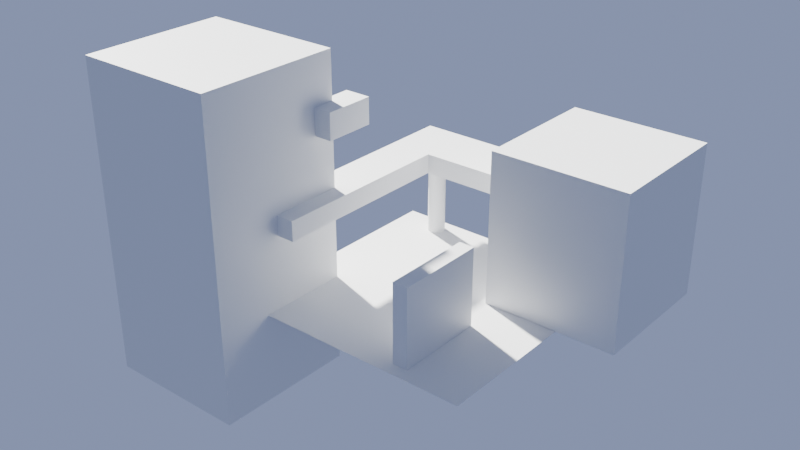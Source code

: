 # Source: GPT-image-3D.blend  (saved by Blender 4.3.34; exported with 4.5.12 LTS)
import bpy
from mathutils import Matrix  # noqa: F401  (used for matrix-valued properties, if any)

bpy.ops.wm.read_factory_settings(use_empty=True)
scene = bpy.context.scene
scene.name = 'Scene'

# ---- collections
col_collection = bpy.data.collections.new('Collection'); scene.collection.children.link(col_collection)

# ---- images (referenced by path relative to the original .blend; pixels are not part of the script)
import os
ASSET_DIR = os.environ.get("B2B_ASSET_DIR", "")  # directory of the original .blend (textures are referenced by path, not embedded)
HERE = os.path.dirname(os.path.abspath(__file__))  # packed textures are extracted next to this script under _unpacked/

def load_image(name, relpath, width, height, colorspace="sRGB"):
    """Load a texture the original file referenced (path relative to the .blend, or extracted next to this script)."""
    p = next((c for c in (os.path.join(HERE, relpath), os.path.join(ASSET_DIR, relpath)) if relpath and os.path.exists(c)), "")
    if p:
        img = bpy.data.images.load(p, check_existing=True)
        img.name = name
    else:  # same state as the original file: an image datablock whose file is absent (Cycles renders it pink)
        img = bpy.data.images.new(name, width, height)
        img.source = "FILE"
        img.filepath = "//" + (relpath or name)
    img.colorspace_settings.name = colorspace
    return img
img_bake_large = load_image('Bake Large', '', 8192, 8192, 'sRGB')

# ---- materials (node trees are filled in below, after node groups)
mat_bakedlights = bpy.data.materials.new('BakedLights')

# ---- material node trees
mat_bakedlights.use_nodes = True; mat_bakedlights.node_tree.nodes.clear()
_N = mat_bakedlights.node_tree.nodes; _L = mat_bakedlights.node_tree.links
n0 = _N.new('ShaderNodeBsdfPrincipled'); n0.name = 'Principled BSDF'; n0.location = (10, 300)
n1 = _N.new('ShaderNodeOutputMaterial'); n1.name = 'Material Output'; n1.location = (300, 300)
n2 = _N.new('ShaderNodeTexImage'); n2.name = 'Image Texture'; n2.location = (2, 601)
n2.image = img_bake_large
_L.new(n0.outputs[0], n1.inputs[0])
n1.is_active_output = True

# ---- world
world_world = bpy.data.worlds.new('World'); scene.world = world_world
world_world.use_nodes = True; world_world.node_tree.nodes.clear()
_N = world_world.node_tree.nodes; _L = world_world.node_tree.links
n0 = _N.new('ShaderNodeOutputWorld'); n0.name = 'World Output'; n0.location = (300, 300)
n1 = _N.new('ShaderNodeBackground'); n1.name = 'Background'; n1.location = (10, 300)
n1.inputs[0].default_value = (0.2502, 0.305, 0.5029, 1.0)
_L.new(n1.outputs[0], n0.inputs[0])
n0.is_active_output = True
world_world.color = (0.05088, 0.05088, 0.05088)
world_world.sun_shadow_jitter_overblur = 0.0

# ---- lights
light_sun = bpy.data.lights.new('Sun', 'SUN')
light_sun.color = (1.0, 0.995, 0.95)
light_sun.angle = 0.05236
light_sun.energy = 20.0

# ---- meshes
me_plane = bpy.data.meshes.new('Plane')
me_plane.from_pydata([(-9.0, -9.0, 0.0), (9.0, -9.0, 0.0), (-9.0, 9.0, 0.0), (9.0, 9.0, 0.0), (-8.451, -7.76, 5.382), (-8.451, -7.76, 6.846), (-8.451, 10.36, 5.382), (-8.451, 10.36, 6.846), (-5.19, -7.76, 5.382), (-5.19, -7.76, 6.846), (-5.19, 10.36, 5.382), (-5.19, 10.36, 6.846), (-8.451, 6.017, 5.382), (-8.451, 6.017, 6.846), (-5.19, 6.017, 5.382), (-5.19, 6.017, 6.846), (5.833, 10.36, 6.846), (5.833, 10.36, 5.382), (5.833, 6.017, 5.382), (5.833, 6.017, 6.846), (3.517, 1.327, 0.0193), (3.517, 1.327, 11.07), (3.517, 11.08, 0.0193), (3.517, 11.08, 11.07), (13.27, 1.327, 0.0193), (13.27, 1.327, 11.07), (13.27, 11.08, 0.0193), (13.27, 11.08, 11.07), (3.36, -8.078, -0.4269), (3.36, -8.078, 5.762), (3.36, -1.548, -0.4269), (3.36, -1.548, 5.762), (4.464, -8.078, -0.4269), (4.464, -8.078, 5.762), (4.464, -1.548, -0.4269), (4.464, -1.548, 5.762), (-17.23, -13.06, -6.564), (-17.23, -13.06, 16.54), (-17.23, -2.349, -6.564), (-17.23, -2.349, 16.54), (-6.518, -13.06, -6.564), (-6.518, -13.06, 16.54), (-6.518, -2.349, -6.564), (-6.518, -2.349, 16.54), (-7.135, -4.013, 11.08), (-7.135, -4.013, 13.02), (-5.19, -4.013, 11.08), (-5.19, -4.013, 13.02), (-7.135, -0.2947, 11.08), (-7.135, -0.2947, 13.02), (-5.19, -0.2947, 11.08), (-5.19, -0.2947, 13.02), (-5.673, 8.362, -0.6855), (-5.673, 8.362, 6.099), (-5.547, 8.35, -0.6855), (-5.547, 8.35, 6.099), (-5.426, 8.313, -0.6855), (-5.426, 8.313, 6.099), (-5.315, 8.253, -0.6855), (-5.315, 8.253, 6.099), (-5.217, 8.173, -0.6855), (-5.217, 8.173, 6.099), (-5.137, 8.076, -0.6855), (-5.137, 8.076, 6.099), (-5.078, 7.964, -0.6855), (-5.078, 7.964, 6.099), (-5.041, 7.844, -0.6855), (-5.041, 7.844, 6.099), (-5.029, 7.718, -0.6855), (-5.029, 7.718, 6.099), (-5.041, 7.592, -0.6855), (-5.041, 7.592, 6.099), (-5.078, 7.471, -0.6855), (-5.078, 7.471, 6.099), (-5.137, 7.36, -0.6855), (-5.137, 7.36, 6.099), (-5.217, 7.263, -0.6855), (-5.217, 7.263, 6.099), (-5.315, 7.182, -0.6855), (-5.315, 7.182, 6.099), (-5.426, 7.123, -0.6855), (-5.426, 7.123, 6.099), (-5.547, 7.086, -0.6855), (-5.547, 7.086, 6.099), (-5.673, 7.074, -0.6855), (-5.673, 7.074, 6.099), (-5.798, 7.086, -0.6855), (-5.798, 7.086, 6.099), (-5.919, 7.123, -0.6855), (-5.919, 7.123, 6.099), (-6.031, 7.182, -0.6855), (-6.031, 7.182, 6.099), (-6.128, 7.263, -0.6855), (-6.128, 7.263, 6.099), (-6.208, 7.36, -0.6855), (-6.208, 7.36, 6.099), (-6.268, 7.471, -0.6855), (-6.268, 7.471, 6.099), (-6.304, 7.592, -0.6855), (-6.304, 7.592, 6.099), (-6.317, 7.718, -0.6855), (-6.317, 7.718, 6.099), (-6.304, 7.844, -0.6855), (-6.304, 7.844, 6.099), (-6.268, 7.964, -0.6855), (-6.268, 7.964, 6.099), (-6.208, 8.076, -0.6855), (-6.208, 8.076, 6.099), (-6.128, 8.173, -0.6855), (-6.128, 8.173, 6.099), (-6.031, 8.253, -0.6855), (-6.031, 8.253, 6.099), (-5.919, 8.313, -0.6855), (-5.919, 8.313, 6.099), (-5.798, 8.35, -0.6855), (-5.798, 8.35, 6.099)], [], [(0, 1, 3, 2), (12, 13, 7, 6), (6, 7, 11, 10), (14, 15, 9, 8), (8, 9, 5, 4), (12, 14, 8, 4), (15, 13, 5, 9), (11, 7, 13, 15), (6, 10, 14, 12), (10, 11, 16, 17), (4, 5, 13, 12), (17, 16, 19, 18), (11, 15, 19, 16), (14, 10, 17, 18), (15, 14, 18, 19), (20, 21, 23, 22), (22, 23, 27, 26), (26, 27, 25, 24), (24, 25, 21, 20), (22, 26, 24, 20), (27, 23, 21, 25), (28, 29, 31, 30), (30, 31, 35, 34), (34, 35, 33, 32), (32, 33, 29, 28), (30, 34, 32, 28), (35, 31, 29, 33), (36, 37, 39, 38), (38, 39, 43, 42), (42, 43, 41, 40), (40, 41, 37, 36), (38, 42, 40, 36), (43, 39, 37, 41), (50, 51, 47, 46), (46, 47, 45, 44), (48, 50, 46, 44), (51, 49, 45, 47), (49, 51, 50, 48), (44, 45, 49, 48), (52, 53, 55, 54), (54, 55, 57, 56), (56, 57, 59, 58), (58, 59, 61, 60), (60, 61, 63, 62), (62, 63, 65, 64), (64, 65, 67, 66), (66, 67, 69, 68), (68, 69, 71, 70), (70, 71, 73, 72), (72, 73, 75, 74), (74, 75, 77, 76), (76, 77, 79, 78), (78, 79, 81, 80), (80, 81, 83, 82), (82, 83, 85, 84), (84, 85, 87, 86), (86, 87, 89, 88), (88, 89, 91, 90), (90, 91, 93, 92), (92, 93, 95, 94), (94, 95, 97, 96), (96, 97, 99, 98), (98, 99, 101, 100), (100, 101, 103, 102), (102, 103, 105, 104), (104, 105, 107, 106), (106, 107, 109, 108), (108, 109, 111, 110), (110, 111, 113, 112), (55, 53, 115, 113, 111, 109, 107, 105, 103, 101, 99, 97, 95, 93, 91, 89, 87, 85, 83, 81, 79, 77, 75, 73, 71, 69, 67, 65, 63, 61, 59, 57), (112, 113, 115, 114), (114, 115, 53, 52), (52, 54, 56, 58, 60, 62, 64, 66, 68, 70, 72, 74, 76, 78, 80, 82, 84, 86, 88, 90, 92, 94, 96, 98, 100, 102, 104, 106, 108, 110, 112, 114)])
_uv = me_plane.uv_layers.new(name='UVMap')
_uv.uv.foreach_set('vector', [0.008164, 0.2813, 0.008164, 0.008164, 0.2813, 0.008164, 0.2813, 0.2813, 0.9918, 0.7325, 0.9696, 0.7325, 0.9696, 0.6665, 0.9918, 0.6665, 0.2635, 0.5142, 0.2413, 0.5142, 0.2413, 0.4648, 0.2635, 0.4648, 0.8963, 0.2172, 0.8741, 0.2172, 0.8741, 0.008164, 0.8963, 0.008164, 0.4103, 0.8949, 0.3881, 0.8949, 0.3881, 0.8454, 0.4103, 0.8454, 0.5145, 0.2172, 0.465, 0.2172, 0.465, 0.008164, 0.5145, 0.008164, 0.05766, 0.5067, 0.008164, 0.5067, 0.008164, 0.2977, 0.05766, 0.2977, 0.05766, 0.5727, 0.008164, 0.5727, 0.008164, 0.5067, 0.05766, 0.5067, 0.5145, 0.2832, 0.465, 0.2832, 0.465, 0.2172, 0.5145, 0.2172, 0.2635, 0.4648, 0.2413, 0.4648, 0.2413, 0.2977, 0.2635, 0.2977, 0.9918, 0.9415, 0.9696, 0.9415, 0.9696, 0.7325, 0.9918, 0.7325, 0.8236, 0.2582, 0.8014, 0.2582, 0.8014, 0.1922, 0.8236, 0.1922, 0.05766, 0.5727, 0.05766, 0.5067, 0.2249, 0.5067, 0.2249, 0.5727, 0.465, 0.2172, 0.465, 0.2832, 0.2977, 0.2832, 0.2977, 0.2172, 0.9126, 0.008164, 0.9348, 0.008164, 0.9348, 0.1755, 0.9126, 0.1755, 0.4765, 0.8342, 0.4765, 0.6665, 0.6246, 0.6665, 0.6246, 0.8342, 0.8054, 0.8342, 0.8054, 0.6665, 0.9533, 0.6665, 0.9533, 0.8342, 0.6409, 0.8342, 0.6409, 0.6665, 0.789, 0.6665, 0.789, 0.8342, 0.7097, 0.1759, 0.7097, 0.008164, 0.8577, 0.008164, 0.8577, 0.1759, 0.9824, 0.2995, 0.9824, 0.4476, 0.8343, 0.4476, 0.8343, 0.2995, 0.9824, 0.4639, 0.9824, 0.612, 0.8343, 0.612, 0.8343, 0.4639, 0.2808, 0.8036, 0.1869, 0.8036, 0.1869, 0.7045, 0.2808, 0.7045, 0.5639, 0.281, 0.5639, 0.187, 0.5806, 0.187, 0.5806, 0.281, 0.2808, 0.6882, 0.1869, 0.6882, 0.1869, 0.589, 0.2808, 0.589, 0.5308, 0.281, 0.5308, 0.187, 0.5475, 0.187, 0.5475, 0.281, 0.2037, 0.919, 0.1869, 0.919, 0.1869, 0.8199, 0.2037, 0.8199, 0.2367, 0.919, 0.22, 0.919, 0.22, 0.8199, 0.2367, 0.8199, 0.2977, 0.6502, 0.2977, 0.2995, 0.4602, 0.2995, 0.4602, 0.6502, 0.008164, 0.9397, 0.008164, 0.589, 0.1706, 0.589, 0.1706, 0.9397, 0.4765, 0.6502, 0.4765, 0.2995, 0.6391, 0.2995, 0.6391, 0.6502, 0.6554, 0.6502, 0.6554, 0.2995, 0.818, 0.2995, 0.818, 0.6502, 0.6933, 0.008164, 0.6933, 0.1707, 0.5308, 0.1707, 0.5308, 0.008164, 0.4602, 0.6665, 0.4602, 0.829, 0.2977, 0.829, 0.2977, 0.6665, 0.7392, 0.2486, 0.7097, 0.2486, 0.7097, 0.1922, 0.7392, 0.1922, 0.2708, 0.5601, 0.2413, 0.5601, 0.2413, 0.5306, 0.2708, 0.5306, 0.6265, 0.2435, 0.5969, 0.2435, 0.5969, 0.187, 0.6265, 0.187, 0.6723, 0.2435, 0.6428, 0.2435, 0.6428, 0.187, 0.6723, 0.187, 0.4267, 0.8454, 0.4562, 0.8454, 0.4562, 0.8749, 0.4267, 0.8749, 0.785, 0.2486, 0.7555, 0.2486, 0.7555, 0.1922, 0.785, 0.1922, 0.365, 0.9483, 0.365, 0.8454, 0.3669, 0.8454, 0.3669, 0.9483, 0.3669, 0.9483, 0.3669, 0.8454, 0.3687, 0.8454, 0.3687, 0.9483, 0.3687, 0.9483, 0.3687, 0.8454, 0.3704, 0.8454, 0.3704, 0.9483, 0.3704, 0.9483, 0.3704, 0.8454, 0.3718, 0.8454, 0.3718, 0.9483, 0.3278, 0.9483, 0.3278, 0.8454, 0.3293, 0.8454, 0.3293, 0.9483, 0.3293, 0.9483, 0.3293, 0.8454, 0.331, 0.8454, 0.331, 0.9483, 0.331, 0.9483, 0.331, 0.8454, 0.3328, 0.8454, 0.3328, 0.9483, 0.3328, 0.9483, 0.3328, 0.8454, 0.3347, 0.8454, 0.3347, 0.9483, 0.3347, 0.9483, 0.3347, 0.8454, 0.3366, 0.8454, 0.3366, 0.9483, 0.3366, 0.9483, 0.3366, 0.8454, 0.3385, 0.8454, 0.3385, 0.9483, 0.3385, 0.9483, 0.3385, 0.8454, 0.3402, 0.8454, 0.3402, 0.9483, 0.3402, 0.9483, 0.3402, 0.8454, 0.3416, 0.8454, 0.3416, 0.9483, 0.2531, 0.9229, 0.2531, 0.8199, 0.2546, 0.8199, 0.2546, 0.9229, 0.2546, 0.9229, 0.2546, 0.8199, 0.2562, 0.8199, 0.2562, 0.9229, 0.2562, 0.9229, 0.2562, 0.8199, 0.2581, 0.8199, 0.2581, 0.9229, 0.2581, 0.9229, 0.2581, 0.8199, 0.26, 0.8199, 0.26, 0.9229, 0.26, 0.9229, 0.26, 0.8199, 0.2619, 0.8199, 0.2619, 0.9229, 0.2619, 0.9229, 0.2619, 0.8199, 0.2637, 0.8199, 0.2637, 0.9229, 0.2637, 0.9229, 0.2637, 0.8199, 0.2654, 0.8199, 0.2654, 0.9229, 0.2654, 0.9229, 0.2654, 0.8199, 0.2669, 0.8199, 0.2669, 0.9229, 0.2977, 0.9483, 0.2977, 0.8454, 0.2991, 0.8454, 0.2991, 0.9483, 0.2991, 0.9483, 0.2991, 0.8454, 0.3008, 0.8454, 0.3008, 0.9483, 0.3008, 0.9483, 0.3008, 0.8454, 0.3027, 0.8454, 0.3027, 0.9483, 0.3027, 0.9483, 0.3027, 0.8454, 0.3046, 0.8454, 0.3046, 0.9483, 0.3046, 0.9483, 0.3046, 0.8454, 0.3065, 0.8454, 0.3065, 0.9483, 0.3065, 0.9483, 0.3065, 0.8454, 0.3083, 0.8454, 0.3083, 0.9483, 0.3083, 0.9483, 0.3083, 0.8454, 0.31, 0.8454, 0.31, 0.9483, 0.31, 0.9483, 0.31, 0.8454, 0.3115, 0.8454, 0.3115, 0.9483, 0.358, 0.9483, 0.358, 0.8454, 0.3595, 0.8454, 0.3595, 0.9483, 0.3595, 0.9483, 0.3595, 0.8454, 0.3612, 0.8454, 0.3612, 0.9483, 0.6338, 0.2741, 0.6331, 0.2724, 0.6327, 0.2705, 0.6327, 0.2686, 0.6331, 0.2667, 0.6338, 0.2649, 0.6349, 0.2633, 0.6363, 0.262, 0.6378, 0.2609, 0.6396, 0.2602, 0.6415, 0.2598, 0.6434, 0.2598, 0.6453, 0.2602, 0.6471, 0.2609, 0.6487, 0.262, 0.65, 0.2633, 0.6511, 0.2649, 0.6518, 0.2667, 0.6522, 0.2686, 0.6522, 0.2705, 0.6518, 0.2724, 0.6511, 0.2741, 0.65, 0.2757, 0.6487, 0.2771, 0.6471, 0.2781, 0.6453, 0.2789, 0.6434, 0.2793, 0.6415, 0.2793, 0.6396, 0.2789, 0.6378, 0.2781, 0.6363, 0.2771, 0.6349, 0.2757, 0.3612, 0.9483, 0.3612, 0.8454, 0.3631, 0.8454, 0.3631, 0.9483, 0.3631, 0.9483, 0.3631, 0.8454, 0.365, 0.8454, 0.365, 0.9483, 0.616, 0.2724, 0.6153, 0.2741, 0.6142, 0.2757, 0.6129, 0.2771, 0.6113, 0.2781, 0.6095, 0.2789, 0.6076, 0.2793, 0.6057, 0.2793, 0.6038, 0.2789, 0.6021, 0.2781, 0.6005, 0.2771, 0.5991, 0.2757, 0.598, 0.2741, 0.5973, 0.2724, 0.5969, 0.2705, 0.5969, 0.2686, 0.5973, 0.2667, 0.598, 0.2649, 0.5991, 0.2633, 0.6005, 0.262, 0.6021, 0.2609, 0.6038, 0.2602, 0.6057, 0.2598, 0.6076, 0.2598, 0.6095, 0.2602, 0.6113, 0.2609, 0.6129, 0.262, 0.6142, 0.2633, 0.6153, 0.2649, 0.616, 0.2667, 0.6164, 0.2686, 0.6164, 0.2705])
me_plane.materials.append(mat_bakedlights)
me_plane.update()

# ---- objects
ob_plane = bpy.data.objects.new('Plane', me_plane)
ob_sun = bpy.data.objects.new('Sun', light_sun)

# ---- transforms, parenting, visibility, modifiers, constraints
ob_plane.location = (0.0, 0.0, 0.0)
ob_sun.location = (-21.54, -0.8711, -2.977)
ob_sun.rotation_euler = (-0.007595, -0.915, -0.2842)

# ---- collection membership
col_collection.objects.link(ob_plane)
col_collection.objects.link(ob_sun)

# ---- scene / render settings (as saved in the file)
scene.frame_start = 1; scene.frame_end = 250; scene.frame_set(1)
scene.render.engine = 'CYCLES'
scene.cycles.time_limit = 60.0
bpy.context.view_layer.update()

# ---- added for rendering (the .blend has no active camera): camera
cam_auto = bpy.data.cameras.new('AutoCamera')
cam_auto.lens = 50.0
cam_auto.sensor_width = 36.0
cam_auto.clip_end = 1000.0
ob_auto_camera = bpy.data.objects.new('AutoCamera', cam_auto)
scene.collection.objects.link(ob_auto_camera)
ob_auto_camera.location = (39.8837, -51.222, 38.4766)
ob_auto_camera.rotation_euler = (1.09748, -7.21219e-08, 0.694738)
scene.camera = ob_auto_camera
bpy.context.view_layer.update()
